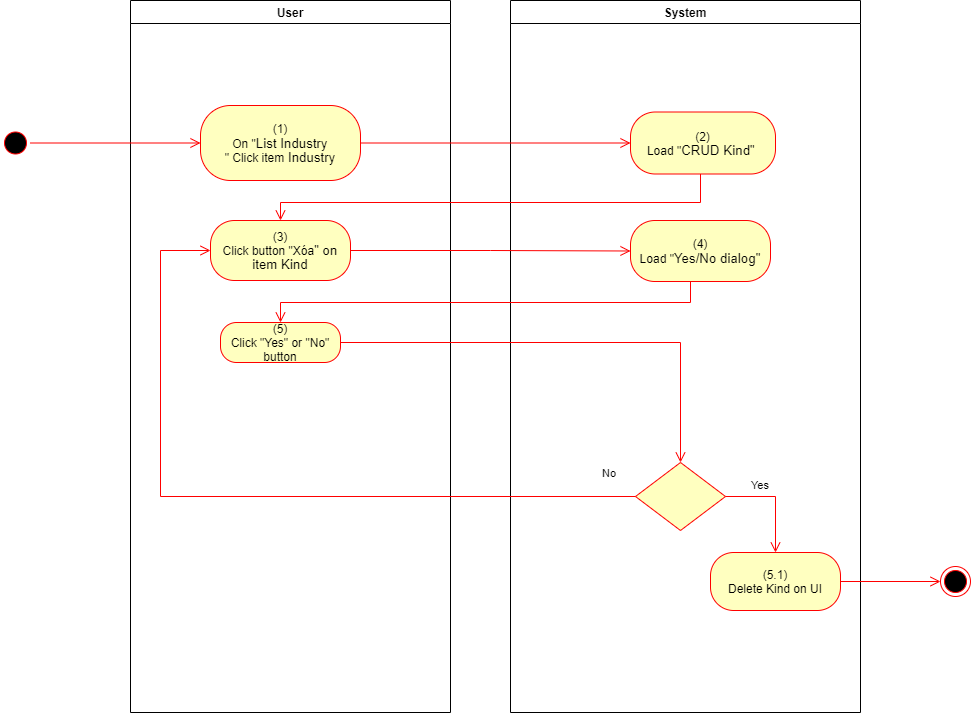

The diagram above was exported from draw.io. Its source (the exported page's mxGraphModel, read from the mxfile embedded in the PNG):
<mxGraphModel dx="1086" dy="806" grid="1" gridSize="10" guides="1" tooltips="1" connect="1" arrows="1" fold="1" page="1" pageScale="1" pageWidth="850" pageHeight="1100" math="0" shadow="0">
  <root>
    <mxCell id="0" />
    <mxCell id="1" parent="0" />
    <mxCell id="zmDBV8LP927UZFIZwgm6-1" value="User" style="swimlane;whiteSpace=wrap" parent="1" vertex="1">
      <mxGeometry x="140" y="128" width="320" height="712" as="geometry">
        <mxRectangle x="120" y="128" width="60" height="23" as="alternateBounds" />
      </mxGeometry>
    </mxCell>
    <mxCell id="zmDBV8LP927UZFIZwgm6-2" value="(1)&lt;br style=&quot;padding: 0px ; margin: 0px&quot;&gt;On &quot;&lt;span style=&quot;font-family: &amp;#34;arial&amp;#34; , sans-serif ; font-size: 13.3333px&quot;&gt;List Industry&lt;/span&gt;&lt;br&gt;&quot; Click item&lt;span lang=&quot;EN-GB&quot; style=&quot;font-size: 10pt ; line-height: 14.2667px ; font-family: &amp;#34;arial&amp;#34; , sans-serif&quot;&gt;&amp;nbsp;Industry&lt;/span&gt;" style="rounded=1;whiteSpace=wrap;html=1;arcSize=40;fontColor=#000000;fillColor=#ffffc0;strokeColor=#ff0000;" parent="zmDBV8LP927UZFIZwgm6-1" vertex="1">
      <mxGeometry x="70" y="105" width="160" height="75" as="geometry" />
    </mxCell>
    <mxCell id="zmDBV8LP927UZFIZwgm6-3" value="(3)&lt;br&gt;Click button &quot;Xóa&lt;span lang=&quot;EN-GB&quot; style=&quot;font-size: 10pt ; line-height: 14.2667px ; font-family: &amp;#34;arial&amp;#34; , sans-serif&quot;&gt;&quot; on item &lt;/span&gt;&lt;span lang=&quot;EN-GB&quot; style=&quot;line-height: 14.2667px ; font-family: &amp;#34;arial&amp;#34; , sans-serif ; font-size: 13.3333px&quot;&gt;Kind&lt;/span&gt;" style="rounded=1;whiteSpace=wrap;html=1;arcSize=40;fontColor=#000000;fillColor=#ffffc0;strokeColor=#ff0000;" parent="zmDBV8LP927UZFIZwgm6-1" vertex="1">
      <mxGeometry x="80" y="220" width="140" height="60" as="geometry" />
    </mxCell>
    <mxCell id="zmDBV8LP927UZFIZwgm6-4" value="(5)&lt;br&gt;Click &quot;Yes&quot; or &quot;No&quot; button" style="rounded=1;whiteSpace=wrap;html=1;arcSize=40;fontColor=#000000;fillColor=#ffffc0;strokeColor=#ff0000;" parent="zmDBV8LP927UZFIZwgm6-1" vertex="1">
      <mxGeometry x="90" y="322" width="120" height="40" as="geometry" />
    </mxCell>
    <mxCell id="zmDBV8LP927UZFIZwgm6-5" value="System" style="swimlane;whiteSpace=wrap;startSize=23;" parent="1" vertex="1">
      <mxGeometry x="520" y="128" width="350" height="712" as="geometry" />
    </mxCell>
    <mxCell id="zmDBV8LP927UZFIZwgm6-6" value="(2)&lt;br&gt;Load &quot;&lt;span lang=&quot;EN-GB&quot; style=&quot;font-size: 10pt ; line-height: 14.2667px ; font-family: &amp;#34;arial&amp;#34; , sans-serif&quot;&gt;CRUD Kind&quot;&lt;/span&gt;&amp;nbsp;" style="rounded=1;whiteSpace=wrap;html=1;arcSize=40;fontColor=#000000;fillColor=#ffffc0;strokeColor=#ff0000;" parent="zmDBV8LP927UZFIZwgm6-5" vertex="1">
      <mxGeometry x="120" y="111.5" width="145" height="62" as="geometry" />
    </mxCell>
    <mxCell id="zmDBV8LP927UZFIZwgm6-7" value="" style="rhombus;whiteSpace=wrap;html=1;fillColor=#ffffc0;strokeColor=#ff0000;" parent="zmDBV8LP927UZFIZwgm6-5" vertex="1">
      <mxGeometry x="125" y="462" width="90" height="68" as="geometry" />
    </mxCell>
    <mxCell id="zmDBV8LP927UZFIZwgm6-8" value="Yes" style="edgeStyle=orthogonalEdgeStyle;html=1;align=left;verticalAlign=top;endArrow=open;endSize=8;strokeColor=#ff0000;rounded=0;exitX=1;exitY=0.5;exitDx=0;exitDy=0;" parent="zmDBV8LP927UZFIZwgm6-5" source="zmDBV8LP927UZFIZwgm6-7" target="zmDBV8LP927UZFIZwgm6-9" edge="1">
      <mxGeometry x="-0.5495" y="24" relative="1" as="geometry">
        <mxPoint x="170" y="552" as="targetPoint" />
        <mxPoint as="offset" />
      </mxGeometry>
    </mxCell>
    <mxCell id="zmDBV8LP927UZFIZwgm6-9" value="(5.1)&lt;br&gt;Delete Kind on UI" style="rounded=1;whiteSpace=wrap;html=1;arcSize=40;fontColor=#000000;fillColor=#ffffc0;strokeColor=#ff0000;" parent="zmDBV8LP927UZFIZwgm6-5" vertex="1">
      <mxGeometry x="200" y="552" width="130" height="58" as="geometry" />
    </mxCell>
    <mxCell id="zmDBV8LP927UZFIZwgm6-10" value="(4)&lt;br&gt;Load &quot;&lt;font face=&quot;arial, sans-serif&quot;&gt;&lt;span style=&quot;font-size: 13.3333px&quot;&gt;Yes/No dialog&quot;&lt;/span&gt;&lt;/font&gt;" style="rounded=1;whiteSpace=wrap;html=1;arcSize=40;fontColor=#000000;fillColor=#ffffc0;strokeColor=#ff0000;" parent="zmDBV8LP927UZFIZwgm6-5" vertex="1">
      <mxGeometry x="120" y="220" width="140" height="61" as="geometry" />
    </mxCell>
    <mxCell id="zmDBV8LP927UZFIZwgm6-11" value="" style="edgeStyle=orthogonalEdgeStyle;html=1;verticalAlign=bottom;endArrow=open;endSize=8;strokeColor=#ff0000;rounded=0;entryX=0;entryY=0.5;entryDx=0;entryDy=0;exitX=1;exitY=0.5;exitDx=0;exitDy=0;" parent="1" source="zmDBV8LP927UZFIZwgm6-21" target="zmDBV8LP927UZFIZwgm6-2" edge="1">
      <mxGeometry relative="1" as="geometry">
        <mxPoint x="200" y="253" as="targetPoint" />
        <mxPoint x="50" y="270.5" as="sourcePoint" />
      </mxGeometry>
    </mxCell>
    <mxCell id="zmDBV8LP927UZFIZwgm6-12" value="" style="edgeStyle=orthogonalEdgeStyle;html=1;verticalAlign=bottom;endArrow=open;endSize=8;strokeColor=#ff0000;rounded=0;entryX=0;entryY=0.5;entryDx=0;entryDy=0;" parent="1" source="zmDBV8LP927UZFIZwgm6-2" target="zmDBV8LP927UZFIZwgm6-6" edge="1">
      <mxGeometry relative="1" as="geometry">
        <mxPoint x="600" y="271" as="targetPoint" />
      </mxGeometry>
    </mxCell>
    <mxCell id="zmDBV8LP927UZFIZwgm6-13" value="" style="edgeStyle=orthogonalEdgeStyle;html=1;verticalAlign=bottom;endArrow=open;endSize=8;strokeColor=#ff0000;rounded=0;entryX=0.5;entryY=0;entryDx=0;entryDy=0;" parent="1" source="zmDBV8LP927UZFIZwgm6-6" target="zmDBV8LP927UZFIZwgm6-3" edge="1">
      <mxGeometry relative="1" as="geometry">
        <mxPoint x="685" y="350" as="targetPoint" />
        <Array as="points">
          <mxPoint x="710" y="330" />
          <mxPoint x="290" y="330" />
        </Array>
      </mxGeometry>
    </mxCell>
    <mxCell id="zmDBV8LP927UZFIZwgm6-14" value="" style="ellipse;html=1;shape=endState;fillColor=#000000;strokeColor=#ff0000;" parent="1" vertex="1">
      <mxGeometry x="950" y="694" width="30" height="30" as="geometry" />
    </mxCell>
    <mxCell id="zmDBV8LP927UZFIZwgm6-15" value="" style="edgeStyle=orthogonalEdgeStyle;html=1;verticalAlign=bottom;endArrow=open;endSize=8;strokeColor=#ff0000;rounded=0;exitX=1;exitY=0.5;exitDx=0;exitDy=0;entryX=0;entryY=0.5;entryDx=0;entryDy=0;" parent="1" source="zmDBV8LP927UZFIZwgm6-9" target="zmDBV8LP927UZFIZwgm6-14" edge="1">
      <mxGeometry relative="1" as="geometry">
        <mxPoint x="820" y="760" as="targetPoint" />
        <mxPoint x="850" y="785" as="sourcePoint" />
      </mxGeometry>
    </mxCell>
    <mxCell id="zmDBV8LP927UZFIZwgm6-16" value="" style="edgeStyle=orthogonalEdgeStyle;html=1;verticalAlign=bottom;endArrow=open;endSize=8;strokeColor=#ff0000;rounded=0;entryX=0;entryY=0.5;entryDx=0;entryDy=0;" parent="1" source="zmDBV8LP927UZFIZwgm6-3" target="zmDBV8LP927UZFIZwgm6-10" edge="1">
      <mxGeometry relative="1" as="geometry">
        <mxPoint x="280" y="463" as="targetPoint" />
      </mxGeometry>
    </mxCell>
    <mxCell id="zmDBV8LP927UZFIZwgm6-17" value="" style="edgeStyle=orthogonalEdgeStyle;html=1;verticalAlign=bottom;endArrow=open;endSize=8;strokeColor=#ff0000;rounded=0;entryX=0.5;entryY=0;entryDx=0;entryDy=0;" parent="1" source="zmDBV8LP927UZFIZwgm6-10" target="zmDBV8LP927UZFIZwgm6-4" edge="1">
      <mxGeometry relative="1" as="geometry">
        <mxPoint x="690" y="460" as="targetPoint" />
        <Array as="points">
          <mxPoint x="700" y="430" />
          <mxPoint x="290" y="430" />
        </Array>
      </mxGeometry>
    </mxCell>
    <mxCell id="zmDBV8LP927UZFIZwgm6-18" value="" style="edgeStyle=orthogonalEdgeStyle;html=1;verticalAlign=bottom;endArrow=open;endSize=8;strokeColor=#ff0000;rounded=0;entryX=0.5;entryY=0;entryDx=0;entryDy=0;" parent="1" source="zmDBV8LP927UZFIZwgm6-4" target="zmDBV8LP927UZFIZwgm6-7" edge="1">
      <mxGeometry relative="1" as="geometry">
        <mxPoint x="700" y="550" as="targetPoint" />
      </mxGeometry>
    </mxCell>
    <mxCell id="zmDBV8LP927UZFIZwgm6-19" value="No" style="edgeStyle=orthogonalEdgeStyle;html=1;align=left;verticalAlign=bottom;endArrow=open;endSize=8;strokeColor=#ff0000;rounded=0;entryX=0;entryY=0.5;entryDx=0;entryDy=0;exitX=0;exitY=0.5;exitDx=0;exitDy=0;" parent="1" source="zmDBV8LP927UZFIZwgm6-7" target="zmDBV8LP927UZFIZwgm6-3" edge="1">
      <mxGeometry x="-0.9092" y="-14" relative="1" as="geometry">
        <mxPoint x="590" y="680" as="targetPoint" />
        <Array as="points">
          <mxPoint x="170" y="624" />
          <mxPoint x="170" y="378" />
        </Array>
        <mxPoint as="offset" />
      </mxGeometry>
    </mxCell>
    <mxCell id="zmDBV8LP927UZFIZwgm6-21" value="" style="ellipse;html=1;shape=startState;fillColor=#000000;strokeColor=#ff0000;" parent="1" vertex="1">
      <mxGeometry x="10" y="255.5" width="30" height="30" as="geometry" />
    </mxCell>
  </root>
</mxGraphModel>